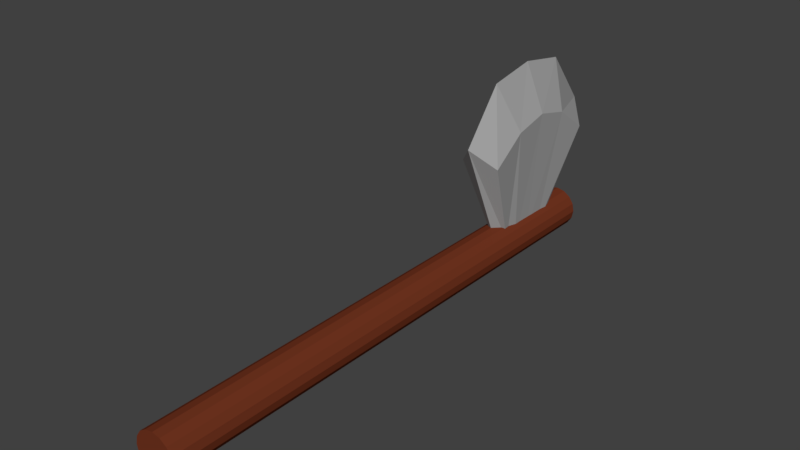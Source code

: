 # Source: axe.blend  (saved by Blender 2.78.0; exported with 4.5.12 LTS)
import bpy
from mathutils import Matrix  # noqa: F401  (used for matrix-valued properties, if any)

bpy.ops.wm.read_factory_settings(use_empty=True)
scene = bpy.context.scene
scene.name = 'Scene'

# ---- collections
col_collection_1 = bpy.data.collections.new('Collection 1'); scene.collection.children.link(col_collection_1)

# ---- materials (node trees are filled in below, after node groups)
mat_wood = bpy.data.materials.new('wood')
mat_wood.alpha_threshold = 0.0
mat_wood.roughness = 0.5
mat_stone = bpy.data.materials.new('stone')
mat_stone.alpha_threshold = 0.0
mat_stone.roughness = 0.5

# ---- material node trees
mat_wood.use_nodes = True; mat_wood.node_tree.nodes.clear()
_N = mat_wood.node_tree.nodes; _L = mat_wood.node_tree.links
n0 = _N.new('ShaderNodeOutputMaterial'); n0.name = 'Material Output'; n0.location = (300, 300)
n1 = _N.new('ShaderNodeBsdfDiffuse'); n1.name = 'Diffuse BSDF'; n1.location = (10, 300)
n1.inputs[0].default_value = (0.1679, 0.03516, 0.01453, 1.0)
_L.new(n1.outputs[0], n0.inputs[0])
n0.is_active_output = True
mat_stone.use_nodes = True; mat_stone.node_tree.nodes.clear()
_N = mat_stone.node_tree.nodes; _L = mat_stone.node_tree.links
n0 = _N.new('ShaderNodeOutputMaterial'); n0.name = 'Material Output'; n0.location = (300, 300)
n1 = _N.new('ShaderNodeBsdfDiffuse'); n1.name = 'Diffuse BSDF'; n1.location = (10, 300)
n1.inputs[0].default_value = (0.3757, 0.3757, 0.3757, 1.0)
_L.new(n1.outputs[0], n0.inputs[0])
n0.is_active_output = True

# ---- world
world_world = bpy.data.worlds.new('World'); scene.world = world_world
world_world.use_nodes = True; world_world.node_tree.nodes.clear()
_N = world_world.node_tree.nodes; _L = world_world.node_tree.links
n0 = _N.new('ShaderNodeOutputWorld'); n0.name = 'World Output'; n0.location = (300, 300)
n1 = _N.new('ShaderNodeBackground'); n1.name = 'Background'; n1.location = (10, 300)
n1.inputs[0].default_value = (0.05088, 0.05088, 0.05088, 1.0)
_L.new(n1.outputs[0], n0.inputs[0])
n0.is_active_output = True
world_world.color = (0.05088, 0.05088, 0.05088)
world_world.use_sun_shadow = False
world_world.sun_shadow_jitter_overblur = 0.0
world_world.cycles.sampling_method = 'MANUAL'

# ---- meshes
me_cylinder = bpy.data.meshes.new('Cylinder')
me_cylinder.from_pydata([(0.04469, 0.8672, 0.2096), (0.04469, 1.179, 0.2096), (-0.04272, 0.8672, 0.2096), (-0.04272, 1.179, 0.2096), (0.01618, 0.9546, 0.00534), (0.01618, 1.091, 0.00534), (-0.01422, 0.9546, 0.00534), (-0.01422, 1.091, 0.00534), (0.0009816, 0.8238, 0.2563), (0.0009816, 1.222, 0.2563), (0.0009816, 0.9422, -0.01692), (0.0009817, 1.104, -0.01692), (0.04469, 1.023, 0.2854), (-0.04272, 1.023, 0.2854), (-0.01669, 1.023, -0.01489), (0.01865, 1.023, -0.01489), (0.0009817, 1.023, -0.03823), (0.0009816, 1.023, 0.3904), (0.04469, 1.101, 0.2665), (-0.04272, 1.101, 0.2665), (-0.01669, 1.063, -0.01489), (0.01865, 1.063, -0.01489), (0.0009817, 1.07, -0.03823), (0.0009816, 1.132, 0.3715), (-0.04273, 0.945, 0.2665), (-0.01669, 0.9832, -0.01489), (0.01865, 0.9832, -0.01489), (0.0009816, 0.9755, -0.03823), (0.0009816, 0.9139, 0.3715), (0.04469, 0.945, 0.2665), (0.0009816, 0.001072, -0.04587), (0.0009817, 1.178, -0.04587), (0.01857, 0.001072, -0.04238), (0.01857, 1.178, -0.04238), (0.03348, 0.001072, -0.03241), (0.03348, 1.178, -0.03241), (0.04344, 0.001072, -0.0175), (0.04344, 1.178, -0.0175), (0.04694, 0.001072, 8.603e-05), (0.04694, 1.178, 8.598e-05), (0.04344, 0.001072, 0.01767), (0.04344, 1.178, 0.01767), (0.03348, 0.001072, 0.03259), (0.03348, 1.178, 0.03259), (0.01857, 0.001072, 0.04255), (0.01857, 1.178, 0.04255), (0.0009816, 0.001072, 0.04605), (0.0009817, 1.178, 0.04605), (-0.01661, 0.001072, 0.04255), (-0.01661, 1.178, 0.04255), (-0.03152, 0.001072, 0.03259), (-0.03152, 1.178, 0.03259), (-0.04148, 0.001072, 0.01767), (-0.04148, 1.178, 0.01767), (-0.04498, 0.001072, 8.602e-05), (-0.04498, 1.178, 8.597e-05), (-0.04148, 0.001072, -0.0175), (-0.04148, 1.178, -0.0175), (-0.03152, 0.001072, -0.03241), (-0.03152, 1.178, -0.03241), (-0.01661, 0.001072, -0.04238), (-0.01661, 1.178, -0.04238)], [], [(23, 9, 3, 19), (19, 3, 7, 20), (22, 11, 5, 21), (21, 5, 1, 18), (8, 10, 4, 0), (11, 9, 1, 5), (7, 3, 9, 11), (2, 6, 10, 8), (20, 7, 11, 22), (18, 1, 9, 23), (29, 12, 17, 28), (25, 14, 16, 27), (26, 15, 12, 29), (27, 16, 15, 26), (24, 13, 14, 25), (28, 17, 13, 24), (12, 18, 23, 17), (14, 20, 22, 16), (15, 21, 18, 12), (16, 22, 21, 15), (13, 19, 20, 14), (17, 23, 19, 13), (8, 28, 24, 2), (2, 24, 25, 6), (10, 27, 26, 4), (4, 26, 29, 0), (6, 25, 27, 10), (0, 29, 28, 8), (30, 31, 33, 32), (32, 33, 35, 34), (34, 35, 37, 36), (36, 37, 39, 38), (38, 39, 41, 40), (40, 41, 43, 42), (42, 43, 45, 44), (44, 45, 47, 46), (46, 47, 49, 48), (48, 49, 51, 50), (50, 51, 53, 52), (52, 53, 55, 54), (54, 55, 57, 56), (56, 57, 59, 58), (33, 31, 61, 59, 57, 55, 53, 51, 49, 47, 45, 43, 41, 39, 37, 35), (58, 59, 61, 60), (60, 61, 31, 30), (30, 32, 34, 36, 38, 40, 42, 44, 46, 48, 50, 52, 54, 56, 58, 60)])
me_cylinder.polygons.foreach_set('material_index', [1, 1, 1, 1, 1, 1, 1, 1, 1, 1, 1, 1, 1, 1, 1, 1, 1, 1, 1, 1, 1, 1, 1, 1, 1, 1, 1, 1, 0, 0, 0, 0, 0, 0, 0, 0, 0, 0, 0, 0, 0, 0, 0, 0, 0, 0])
me_cylinder.materials.append(mat_wood)
me_cylinder.materials.append(mat_stone)
me_cylinder.use_remesh_preserve_volume = False
me_cylinder.use_remesh_preserve_attributes = False
me_cylinder.use_mirror_vertex_groups = False
me_cylinder.update()

# ---- objects
ob_cylinder = bpy.data.objects.new('Cylinder', me_cylinder)

# ---- transforms, parenting, visibility, modifiers, constraints
ob_cylinder.location = (0.0, 0.0, 0.0)
ob_cylinder.lineart.crease_threshold = 0.0

# ---- collection membership
col_collection_1.objects.link(ob_cylinder)

# ---- scene / render settings (as saved in the file)
scene.frame_start = 1; scene.frame_end = 250; scene.frame_set(1)
scene.render.engine = 'CYCLES'
scene.render.resolution_percentage = 50
scene.render.dither_intensity = 0.0
scene.cycles.use_denoising = False
scene.cycles.samples = 128
scene.cycles.sampling_pattern = 'TABULATED_SOBOL'
scene.cycles.light_sampling_threshold = 0.0
scene.cycles.use_adaptive_sampling = False
scene.cycles.use_light_tree = False
scene.cycles.blur_glossy = 0.0
scene.cycles.sample_clamp_indirect = 0.0
scene.view_settings.view_transform = 'Standard'
bpy.context.view_layer.update()

# ---- added for rendering (the .blend has no active camera and no usable light): camera, sun
cam_auto = bpy.data.cameras.new('AutoCamera')
cam_auto.lens = 50.0
cam_auto.sensor_width = 36.0
cam_auto.clip_end = 1000.0
ob_auto_camera = bpy.data.objects.new('AutoCamera', cam_auto)
scene.collection.objects.link(ob_auto_camera)
ob_auto_camera.location = (1.2036, -0.8316, 1.13437)
ob_auto_camera.rotation_euler = (1.09748, -7.21219e-08, 0.694738)
scene.camera = ob_auto_camera
light_auto_sun = bpy.data.lights.new('AutoSun', 'SUN')
light_auto_sun.energy = 3.0
light_auto_sun.angle = 0.0523599
ob_auto_sun = bpy.data.objects.new('AutoSun', light_auto_sun)
scene.collection.objects.link(ob_auto_sun)
ob_auto_sun.rotation_euler = (0.872665, 0.174533, 0.523599)
bpy.context.view_layer.update()
